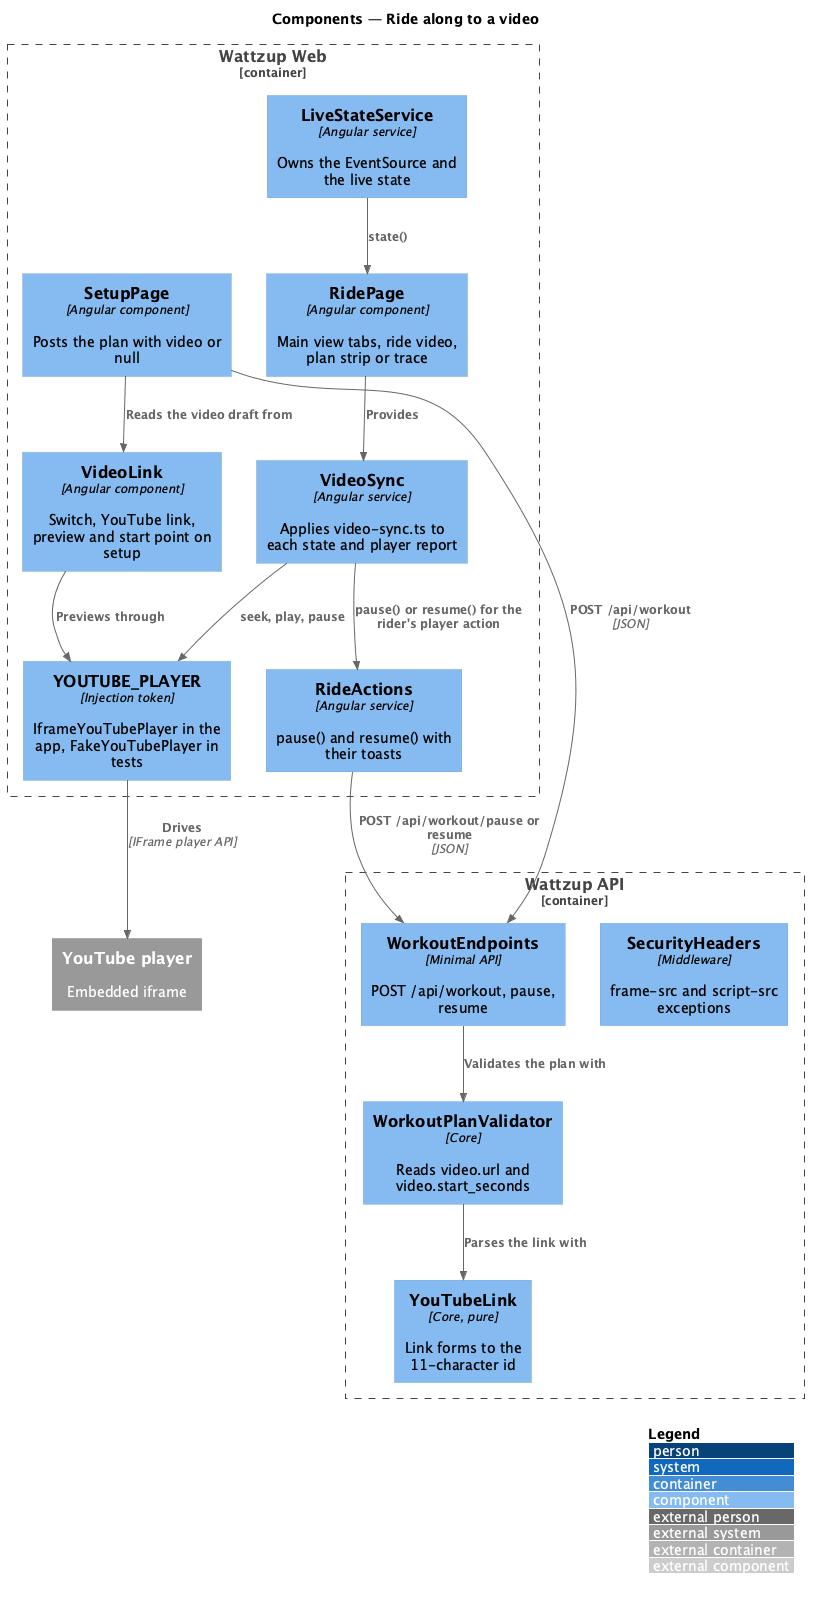

The diagram above was rendered by PlantUML. Its source (embedded in the PNG):
@startuml
!include <C4/C4_Component>
LAYOUT_WITH_LEGEND()
title Components — Ride along to a video

Container_Boundary(web, "Wattzup Web") {
  Component(videolink, "VideoLink", "Angular component", "Switch, YouTube link, preview and start point on setup")
  Component(setup, "SetupPage", "Angular component", "Posts the plan with video or null")
  Component(ride, "RidePage", "Angular component", "Main view tabs, ride video, plan strip or trace")
  Component(sync, "VideoSync", "Angular service", "Applies video-sync.ts to each state and player report")
  Component(token, "YOUTUBE_PLAYER", "Injection token", "IframeYouTubePlayer in the app, FakeYouTubePlayer in tests")
  Component(live, "LiveStateService", "Angular service", "Owns the EventSource and the live state")
  Component(actions, "RideActions", "Angular service", "pause() and resume() with their toasts")
}
Container_Boundary(api, "Wattzup API") {
  Component(ep, "WorkoutEndpoints", "Minimal API", "POST /api/workout, pause, resume")
  Component(validator, "WorkoutPlanValidator", "Core", "Reads video.url and video.start_seconds")
  Component(link, "YouTubeLink", "Core, pure", "Link forms to the 11-character id")
  Component(headers, "SecurityHeaders", "Middleware", "frame-src and script-src exceptions")
}
System_Ext(player, "YouTube player", "Embedded iframe")

Rel(videolink, token, "Previews through")
Rel(setup, videolink, "Reads the video draft from")
Rel(setup, ep, "POST /api/workout", "JSON")
Rel(ep, validator, "Validates the plan with")
Rel(validator, link, "Parses the link with")
Rel(live, ride, "state()")
Rel(ride, sync, "Provides")
Rel(sync, token, "seek, play, pause")
Rel(sync, actions, "pause() or resume() for the rider's player action")
Rel(actions, ep, "POST /api/workout/pause or resume", "JSON")
Rel(token, player, "Drives", "IFrame player API")
@enduml